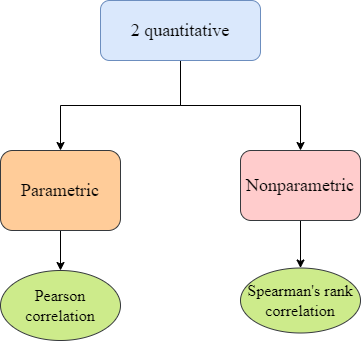

The diagram above was exported from draw.io. Its source (the exported page's mxGraphModel, read from the mxfile embedded in the PNG):
<mxGraphModel dx="423" dy="472" grid="1" gridSize="10" guides="1" tooltips="1" connect="1" arrows="1" fold="1" page="1" pageScale="1" pageWidth="827" pageHeight="1169" math="0" shadow="0">
  <root>
    <mxCell id="WIyWlLk6GJQsqaUBKTNV-0" />
    <mxCell id="WIyWlLk6GJQsqaUBKTNV-1" parent="WIyWlLk6GJQsqaUBKTNV-0" />
    <mxCell id="CNSshOtfb6VVQL45zwgo-7" style="edgeStyle=orthogonalEdgeStyle;rounded=0;orthogonalLoop=1;jettySize=auto;html=1;exitX=0.5;exitY=1;exitDx=0;exitDy=0;entryX=0.5;entryY=0;entryDx=0;entryDy=0;" edge="1" parent="WIyWlLk6GJQsqaUBKTNV-1" source="CNSshOtfb6VVQL45zwgo-0" target="CNSshOtfb6VVQL45zwgo-2">
      <mxGeometry relative="1" as="geometry" />
    </mxCell>
    <mxCell id="CNSshOtfb6VVQL45zwgo-0" value="&lt;font style=&quot;font-size: 18px;&quot; face=&quot;Times New Roman&quot;&gt;Parametric&lt;/font&gt;" style="rounded=1;whiteSpace=wrap;html=1;fontSize=12;glass=0;strokeWidth=1;shadow=0;fillColor=#ffcc99;strokeColor=#36393d;" vertex="1" parent="WIyWlLk6GJQsqaUBKTNV-1">
      <mxGeometry x="240" y="200" width="120" height="80" as="geometry" />
    </mxCell>
    <mxCell id="CNSshOtfb6VVQL45zwgo-8" style="edgeStyle=orthogonalEdgeStyle;rounded=0;orthogonalLoop=1;jettySize=auto;html=1;entryX=0.5;entryY=0;entryDx=0;entryDy=0;" edge="1" parent="WIyWlLk6GJQsqaUBKTNV-1" source="CNSshOtfb6VVQL45zwgo-1" target="CNSshOtfb6VVQL45zwgo-3">
      <mxGeometry relative="1" as="geometry" />
    </mxCell>
    <mxCell id="CNSshOtfb6VVQL45zwgo-1" value="&lt;font face=&quot;Times New Roman&quot;&gt;&lt;span style=&quot;font-size: 18px;&quot;&gt;Nonparametric&lt;/span&gt;&lt;/font&gt;" style="rounded=1;whiteSpace=wrap;html=1;fillColor=#ffcccc;strokeColor=#36393d;" vertex="1" parent="WIyWlLk6GJQsqaUBKTNV-1">
      <mxGeometry x="480" y="200" width="120" height="70" as="geometry" />
    </mxCell>
    <mxCell id="CNSshOtfb6VVQL45zwgo-2" value="&lt;font style=&quot;font-size: 16px;&quot; face=&quot;Times New Roman&quot;&gt;Pearson correlation&lt;/font&gt;" style="ellipse;whiteSpace=wrap;html=1;fillColor=#cdeb8b;strokeColor=#36393d;" vertex="1" parent="WIyWlLk6GJQsqaUBKTNV-1">
      <mxGeometry x="240" y="320" width="120" height="70" as="geometry" />
    </mxCell>
    <mxCell id="CNSshOtfb6VVQL45zwgo-3" value="&lt;font style=&quot;font-size: 16px;&quot; face=&quot;Times New Roman&quot;&gt;Spearman's rank correlation&lt;/font&gt;" style="ellipse;whiteSpace=wrap;html=1;fillColor=#cdeb8b;strokeColor=#36393d;" vertex="1" parent="WIyWlLk6GJQsqaUBKTNV-1">
      <mxGeometry x="480" y="317.5" width="120" height="65" as="geometry" />
    </mxCell>
    <mxCell id="CNSshOtfb6VVQL45zwgo-9" style="edgeStyle=orthogonalEdgeStyle;rounded=0;orthogonalLoop=1;jettySize=auto;html=1;entryX=0.5;entryY=0;entryDx=0;entryDy=0;" edge="1" parent="WIyWlLk6GJQsqaUBKTNV-1" source="CNSshOtfb6VVQL45zwgo-4" target="CNSshOtfb6VVQL45zwgo-0">
      <mxGeometry relative="1" as="geometry" />
    </mxCell>
    <mxCell id="CNSshOtfb6VVQL45zwgo-10" style="edgeStyle=orthogonalEdgeStyle;rounded=0;orthogonalLoop=1;jettySize=auto;html=1;" edge="1" parent="WIyWlLk6GJQsqaUBKTNV-1" source="CNSshOtfb6VVQL45zwgo-4" target="CNSshOtfb6VVQL45zwgo-1">
      <mxGeometry relative="1" as="geometry" />
    </mxCell>
    <mxCell id="CNSshOtfb6VVQL45zwgo-4" value="&lt;font style=&quot;font-size: 18px;&quot; face=&quot;Times New Roman&quot;&gt;2 quantitative&lt;/font&gt;" style="rounded=1;whiteSpace=wrap;html=1;fillColor=#dae8fc;strokeColor=#6c8ebf;" vertex="1" parent="WIyWlLk6GJQsqaUBKTNV-1">
      <mxGeometry x="340" y="50" width="160" height="60" as="geometry" />
    </mxCell>
  </root>
</mxGraphModel>